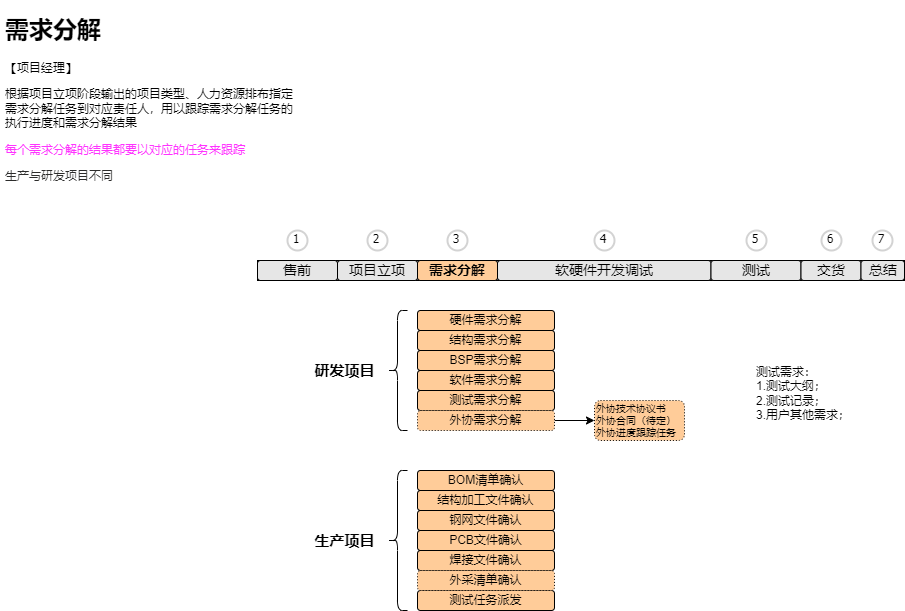

The diagram above was exported from draw.io. Its source (the exported page's mxGraphModel, read from the mxfile embedded in the PNG):
<mxGraphModel dx="1434" dy="836" grid="1" gridSize="10" guides="1" tooltips="1" connect="1" arrows="1" fold="1" page="1" pageScale="1" pageWidth="1169" pageHeight="827" math="0" shadow="0">
  <root>
    <mxCell id="Vr0sPCz4XFcyCWW815Jj-0" />
    <mxCell id="Vr0sPCz4XFcyCWW815Jj-1" parent="Vr0sPCz4XFcyCWW815Jj-0" />
    <mxCell id="Vr0sPCz4XFcyCWW815Jj-2" value="硬件需求分解" style="rounded=1;whiteSpace=wrap;html=1;fillColor=#FFCC99;" parent="Vr0sPCz4XFcyCWW815Jj-1" vertex="1">
      <mxGeometry x="443" y="340" width="137" height="20" as="geometry" />
    </mxCell>
    <mxCell id="Vr0sPCz4XFcyCWW815Jj-3" value="" style="rounded=0;whiteSpace=wrap;html=1;fontSize=14;fontStyle=0" parent="Vr0sPCz4XFcyCWW815Jj-1" vertex="1">
      <mxGeometry x="283" y="290" width="647" height="20" as="geometry" />
    </mxCell>
    <mxCell id="Vr0sPCz4XFcyCWW815Jj-4" value="售前" style="rounded=1;whiteSpace=wrap;html=1;fillColor=#E6E6E6;fontSize=14;fontStyle=0" parent="Vr0sPCz4XFcyCWW815Jj-1" vertex="1">
      <mxGeometry x="283" y="290" width="80" height="20" as="geometry" />
    </mxCell>
    <mxCell id="Vr0sPCz4XFcyCWW815Jj-5" value="项目立项" style="rounded=1;whiteSpace=wrap;html=1;fillColor=#E6E6E6;fontSize=14;fontStyle=0" parent="Vr0sPCz4XFcyCWW815Jj-1" vertex="1">
      <mxGeometry x="363" y="290" width="80" height="20" as="geometry" />
    </mxCell>
    <mxCell id="Vr0sPCz4XFcyCWW815Jj-6" value="需求分解" style="rounded=1;whiteSpace=wrap;html=1;fillColor=#FFCC99;fontSize=14;fontStyle=1" parent="Vr0sPCz4XFcyCWW815Jj-1" vertex="1">
      <mxGeometry x="443" y="290" width="80" height="20" as="geometry" />
    </mxCell>
    <mxCell id="Vr0sPCz4XFcyCWW815Jj-7" value="软硬件开发调试" style="rounded=1;whiteSpace=wrap;html=1;fillColor=#E6E6E6;fontSize=14;fontStyle=0" parent="Vr0sPCz4XFcyCWW815Jj-1" vertex="1">
      <mxGeometry x="523" y="290" width="213.5" height="20" as="geometry" />
    </mxCell>
    <mxCell id="Vr0sPCz4XFcyCWW815Jj-8" value="测试" style="rounded=1;whiteSpace=wrap;html=1;fillColor=#E6E6E6;fontSize=14;fontStyle=0" parent="Vr0sPCz4XFcyCWW815Jj-1" vertex="1">
      <mxGeometry x="736.5" y="290" width="90" height="20" as="geometry" />
    </mxCell>
    <mxCell id="Vr0sPCz4XFcyCWW815Jj-9" value="交货" style="rounded=1;whiteSpace=wrap;html=1;fillColor=#E6E6E6;fontSize=14;fontStyle=0" parent="Vr0sPCz4XFcyCWW815Jj-1" vertex="1">
      <mxGeometry x="826.5" y="290" width="60" height="20" as="geometry" />
    </mxCell>
    <mxCell id="Vr0sPCz4XFcyCWW815Jj-10" value="总结" style="rounded=1;whiteSpace=wrap;html=1;fillColor=#E6E6E6;fontSize=14;fontStyle=0" parent="Vr0sPCz4XFcyCWW815Jj-1" vertex="1">
      <mxGeometry x="886.5" y="290" width="43.5" height="20" as="geometry" />
    </mxCell>
    <mxCell id="Vr0sPCz4XFcyCWW815Jj-11" value="结构需求分解" style="rounded=1;whiteSpace=wrap;html=1;fillColor=#FFCC99;" parent="Vr0sPCz4XFcyCWW815Jj-1" vertex="1">
      <mxGeometry x="443" y="360" width="137" height="20" as="geometry" />
    </mxCell>
    <mxCell id="Vr0sPCz4XFcyCWW815Jj-12" value="BSP需求分解" style="rounded=1;whiteSpace=wrap;html=1;fillColor=#FFCC99;" parent="Vr0sPCz4XFcyCWW815Jj-1" vertex="1">
      <mxGeometry x="443" y="380" width="137" height="20" as="geometry" />
    </mxCell>
    <mxCell id="Vr0sPCz4XFcyCWW815Jj-16" value="1" style="ellipse;whiteSpace=wrap;html=1;aspect=fixed;strokeWidth=2;fontFamily=Tahoma;spacingBottom=4;spacingRight=2;strokeColor=#d3d3d3;" parent="Vr0sPCz4XFcyCWW815Jj-1" vertex="1">
      <mxGeometry x="313" y="260" width="20" height="20" as="geometry" />
    </mxCell>
    <mxCell id="Vr0sPCz4XFcyCWW815Jj-17" value="2" style="ellipse;whiteSpace=wrap;html=1;aspect=fixed;strokeWidth=2;fontFamily=Tahoma;spacingBottom=4;spacingRight=2;strokeColor=#d3d3d3;" parent="Vr0sPCz4XFcyCWW815Jj-1" vertex="1">
      <mxGeometry x="393" y="260" width="20" height="20" as="geometry" />
    </mxCell>
    <mxCell id="Vr0sPCz4XFcyCWW815Jj-18" value="3" style="ellipse;whiteSpace=wrap;html=1;aspect=fixed;strokeWidth=2;fontFamily=Tahoma;spacingBottom=4;spacingRight=2;strokeColor=#d3d3d3;" parent="Vr0sPCz4XFcyCWW815Jj-1" vertex="1">
      <mxGeometry x="473" y="260" width="20" height="20" as="geometry" />
    </mxCell>
    <mxCell id="Vr0sPCz4XFcyCWW815Jj-19" value="4" style="ellipse;whiteSpace=wrap;html=1;aspect=fixed;strokeWidth=2;fontFamily=Tahoma;spacingBottom=4;spacingRight=2;strokeColor=#d3d3d3;" parent="Vr0sPCz4XFcyCWW815Jj-1" vertex="1">
      <mxGeometry x="620" y="260" width="20" height="20" as="geometry" />
    </mxCell>
    <mxCell id="Vr0sPCz4XFcyCWW815Jj-20" value="5" style="ellipse;whiteSpace=wrap;html=1;aspect=fixed;strokeWidth=2;fontFamily=Tahoma;spacingBottom=4;spacingRight=2;strokeColor=#d3d3d3;" parent="Vr0sPCz4XFcyCWW815Jj-1" vertex="1">
      <mxGeometry x="772" y="260" width="20" height="20" as="geometry" />
    </mxCell>
    <mxCell id="Vr0sPCz4XFcyCWW815Jj-21" value="6" style="ellipse;whiteSpace=wrap;html=1;aspect=fixed;strokeWidth=2;fontFamily=Tahoma;spacingBottom=4;spacingRight=2;strokeColor=#d3d3d3;" parent="Vr0sPCz4XFcyCWW815Jj-1" vertex="1">
      <mxGeometry x="847" y="260" width="20" height="20" as="geometry" />
    </mxCell>
    <mxCell id="Vr0sPCz4XFcyCWW815Jj-22" value="7" style="ellipse;whiteSpace=wrap;html=1;aspect=fixed;strokeWidth=2;fontFamily=Tahoma;spacingBottom=4;spacingRight=2;strokeColor=#d3d3d3;" parent="Vr0sPCz4XFcyCWW815Jj-1" vertex="1">
      <mxGeometry x="898" y="260" width="20" height="20" as="geometry" />
    </mxCell>
    <mxCell id="hjjx-Qunr61SulLLTeQb-2" value="&lt;h1&gt;需求分解&lt;/h1&gt;【项目经理】&lt;p&gt;根据项目立项阶段输出的项目类型、人力资源排布指定需求分解任务到对应责任人，用以跟踪需求分解任务的执行进度和需求分解结果&lt;/p&gt;&lt;p&gt;&lt;span class=&quot;notion-enable-hover&quot; data-token-index=&quot;2&quot; style=&quot;isolation: auto;&quot;&gt;&lt;font color=&quot;#ff33ff&quot;&gt;每个需求分解的结果都要以对应的任务来跟踪&lt;/font&gt;&lt;/span&gt;&lt;/p&gt;&lt;p&gt;&lt;span class=&quot;notion-enable-hover&quot; data-token-index=&quot;2&quot; style=&quot;color:rgba(44, 44, 43, 1);isolation:auto&quot;&gt;生产与研发项目不同&lt;/span&gt;&lt;br&gt;&lt;/p&gt;" style="text;html=1;strokeColor=none;fillColor=none;spacing=5;spacingTop=-20;whiteSpace=wrap;overflow=hidden;rounded=0;" parent="Vr0sPCz4XFcyCWW815Jj-1" vertex="1">
      <mxGeometry x="26" y="40" width="307" height="190" as="geometry" />
    </mxCell>
    <mxCell id="hjjx-Qunr61SulLLTeQb-3" value="软件需求分解" style="rounded=1;whiteSpace=wrap;html=1;fillColor=#FFCC99;" parent="Vr0sPCz4XFcyCWW815Jj-1" vertex="1">
      <mxGeometry x="443" y="400" width="137" height="20" as="geometry" />
    </mxCell>
    <mxCell id="hjjx-Qunr61SulLLTeQb-4" value="测试需求分解" style="rounded=1;whiteSpace=wrap;html=1;fillColor=#FFCC99;" parent="Vr0sPCz4XFcyCWW815Jj-1" vertex="1">
      <mxGeometry x="443" y="420" width="137" height="20" as="geometry" />
    </mxCell>
    <mxCell id="kUBSsAFVYJMwCnNIsM1c-1" value="" style="edgeStyle=orthogonalEdgeStyle;rounded=0;orthogonalLoop=1;jettySize=auto;html=1;" parent="Vr0sPCz4XFcyCWW815Jj-1" source="hjjx-Qunr61SulLLTeQb-5" target="kUBSsAFVYJMwCnNIsM1c-0" edge="1">
      <mxGeometry relative="1" as="geometry" />
    </mxCell>
    <mxCell id="hjjx-Qunr61SulLLTeQb-5" value="外协需求分解" style="rounded=1;whiteSpace=wrap;html=1;fillColor=#FFCC99;dashed=1;dashPattern=1 2;" parent="Vr0sPCz4XFcyCWW815Jj-1" vertex="1">
      <mxGeometry x="443" y="440" width="137" height="20" as="geometry" />
    </mxCell>
    <mxCell id="hjjx-Qunr61SulLLTeQb-6" value="BOM清单确认" style="rounded=1;whiteSpace=wrap;html=1;fillColor=#FFCC99;" parent="Vr0sPCz4XFcyCWW815Jj-1" vertex="1">
      <mxGeometry x="443" y="500" width="137" height="20" as="geometry" />
    </mxCell>
    <mxCell id="hjjx-Qunr61SulLLTeQb-7" value="结构加工文件确认" style="rounded=1;whiteSpace=wrap;html=1;fillColor=#FFCC99;" parent="Vr0sPCz4XFcyCWW815Jj-1" vertex="1">
      <mxGeometry x="443" y="520" width="137" height="20" as="geometry" />
    </mxCell>
    <mxCell id="hjjx-Qunr61SulLLTeQb-10" value="测试任务派发" style="rounded=1;whiteSpace=wrap;html=1;fillColor=#FFCC99;" parent="Vr0sPCz4XFcyCWW815Jj-1" vertex="1">
      <mxGeometry x="443" y="620" width="137" height="20" as="geometry" />
    </mxCell>
    <mxCell id="hjjx-Qunr61SulLLTeQb-12" value="" style="shape=curlyBracket;whiteSpace=wrap;html=1;rounded=1;labelPosition=left;verticalLabelPosition=middle;align=right;verticalAlign=middle;" parent="Vr0sPCz4XFcyCWW815Jj-1" vertex="1">
      <mxGeometry x="413" y="340" width="20" height="120" as="geometry" />
    </mxCell>
    <mxCell id="hjjx-Qunr61SulLLTeQb-13" value="研发项目" style="text;strokeColor=none;fillColor=none;html=1;fontSize=15;fontStyle=1;verticalAlign=middle;align=center;" parent="Vr0sPCz4XFcyCWW815Jj-1" vertex="1">
      <mxGeometry x="320" y="380" width="100" height="40" as="geometry" />
    </mxCell>
    <mxCell id="hjjx-Qunr61SulLLTeQb-14" value="" style="shape=curlyBracket;whiteSpace=wrap;html=1;rounded=1;labelPosition=left;verticalLabelPosition=middle;align=right;verticalAlign=middle;" parent="Vr0sPCz4XFcyCWW815Jj-1" vertex="1">
      <mxGeometry x="413" y="500" width="20" height="140" as="geometry" />
    </mxCell>
    <mxCell id="hjjx-Qunr61SulLLTeQb-15" value="生产项目" style="text;strokeColor=none;fillColor=none;html=1;fontSize=15;fontStyle=1;verticalAlign=middle;align=center;" parent="Vr0sPCz4XFcyCWW815Jj-1" vertex="1">
      <mxGeometry x="320" y="550" width="100" height="40" as="geometry" />
    </mxCell>
    <mxCell id="kUBSsAFVYJMwCnNIsM1c-0" value="外协技术协议书&lt;br&gt;外协合同（待定）&lt;br&gt;外协进度跟踪任务" style="rounded=1;whiteSpace=wrap;html=1;fillColor=#FFCC99;dashed=1;dashPattern=1 2;fontSize=10;align=left;" parent="Vr0sPCz4XFcyCWW815Jj-1" vertex="1">
      <mxGeometry x="620" y="430" width="90" height="40" as="geometry" />
    </mxCell>
    <mxCell id="ts-R8vHnVN9rglJiR9JA-0" value="钢网文件确认" style="rounded=1;whiteSpace=wrap;html=1;fillColor=#FFCC99;" parent="Vr0sPCz4XFcyCWW815Jj-1" vertex="1">
      <mxGeometry x="443" y="540" width="137" height="20" as="geometry" />
    </mxCell>
    <mxCell id="ts-R8vHnVN9rglJiR9JA-1" value="焊接文件确认" style="rounded=1;whiteSpace=wrap;html=1;fillColor=#FFCC99;" parent="Vr0sPCz4XFcyCWW815Jj-1" vertex="1">
      <mxGeometry x="443" y="580" width="137" height="20" as="geometry" />
    </mxCell>
    <mxCell id="ts-R8vHnVN9rglJiR9JA-2" value="外采清单确认" style="rounded=1;whiteSpace=wrap;html=1;fillColor=#FFCC99;dashed=1;dashPattern=1 2;" parent="Vr0sPCz4XFcyCWW815Jj-1" vertex="1">
      <mxGeometry x="443" y="600" width="137" height="20" as="geometry" />
    </mxCell>
    <mxCell id="ts-R8vHnVN9rglJiR9JA-4" value="PCB文件确认" style="rounded=1;whiteSpace=wrap;html=1;fillColor=#FFCC99;" parent="Vr0sPCz4XFcyCWW815Jj-1" vertex="1">
      <mxGeometry x="443" y="560" width="137" height="20" as="geometry" />
    </mxCell>
    <mxCell id="OKdcI1Pz1_E7hC82J-F8-0" value="测试需求：&lt;br&gt;&lt;div style=&quot;&quot;&gt;&lt;span style=&quot;background-color: initial;&quot;&gt;1.测试大纲；&lt;/span&gt;&lt;/div&gt;2.测试记录；&lt;br&gt;3.用户其他需求；" style="text;html=1;align=left;verticalAlign=middle;resizable=0;points=[];autosize=1;strokeColor=none;fillColor=none;" parent="Vr0sPCz4XFcyCWW815Jj-1" vertex="1">
      <mxGeometry x="780" y="388" width="120" height="70" as="geometry" />
    </mxCell>
  </root>
</mxGraphModel>